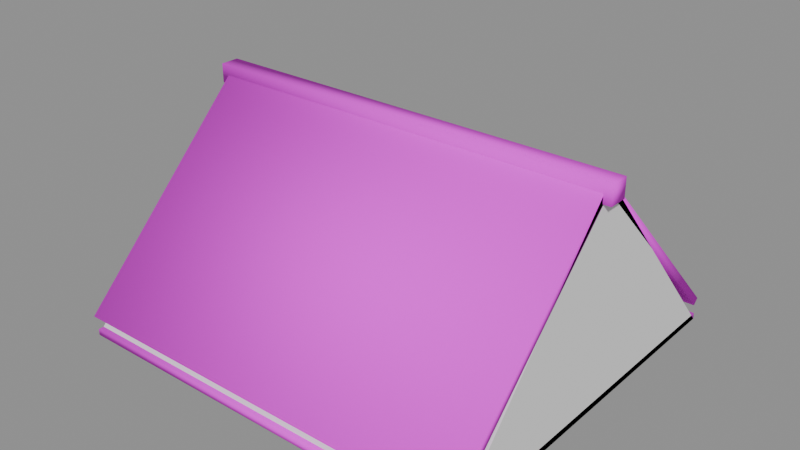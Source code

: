 # Source: tenda_01.blend  (saved by Blender 5.3.31; exported with 4.5.12 LTS)
import bpy
from mathutils import Matrix  # noqa: F401  (used for matrix-valued properties, if any)

bpy.ops.wm.read_factory_settings(use_empty=True)
scene = bpy.context.scene
scene.name = 'Scene'

# ---- images (referenced by path relative to the original .blend; pixels are not part of the script)
import os
ASSET_DIR = os.environ.get("B2B_ASSET_DIR", "")  # directory of the original .blend (textures are referenced by path, not embedded)
HERE = os.path.dirname(os.path.abspath(__file__))  # packed textures are extracted next to this script under _unpacked/

def load_image(name, relpath, width, height, colorspace="sRGB"):
    """Load a texture the original file referenced (path relative to the .blend, or extracted next to this script)."""
    p = next((c for c in (os.path.join(HERE, relpath), os.path.join(ASSET_DIR, relpath)) if relpath and os.path.exists(c)), "")
    if p:
        img = bpy.data.images.load(p, check_existing=True)
        img.name = name
    else:  # same state as the original file: an image datablock whose file is absent (Cycles renders it pink)
        img = bpy.data.images.new(name, width, height)
        img.source = "FILE"
        img.filepath = "//" + (relpath or name)
    img.colorspace_settings.name = colorspace
    return img
img_paleta_ventania_png = load_image('paleta_ventania.png', 'paleta_ventania.png', 1024, 1024, 'sRGB')

# ---- materials (node trees are filled in below, after node groups)
mat_m_paleta_ventania = bpy.data.materials.new('M_paleta_ventania')

# ---- material node trees
mat_m_paleta_ventania.use_nodes = True; mat_m_paleta_ventania.node_tree.nodes.clear()
_N = mat_m_paleta_ventania.node_tree.nodes; _L = mat_m_paleta_ventania.node_tree.links
n0 = _N.new('ShaderNodeBsdfPrincipled'); n0.name = 'Principled BSDF'; n0.location = (-200, 100)
n0.inputs[2].default_value = 1.0
n0.inputs[10].default_value = 0.005
n1 = _N.new('ShaderNodeOutputMaterial'); n1.name = 'Material Output'; n1.location = (200, 100)
n2 = _N.new('ShaderNodeTexImage'); n2.name = 'Image Texture'; n2.location = (0, 0)
n2.image = img_paleta_ventania_png
n2.interpolation = 'Closest'
_L.new(n0.outputs[0], n1.inputs[0])
_L.new(n2.outputs[0], n0.inputs[0])
n1.is_active_output = True

# ---- meshes
me_tenda_01 = bpy.data.meshes.new('tenda_01')
me_tenda_01.from_pydata([(-1.3, -1.219, 0.1366), (-1.3, -0.01664, 1.339), (-1.3, -1.183, 0.1013), (-1.3, 0.01872, 1.303), (1.3, -1.219, 0.1366), (1.3, -0.01664, 1.339), (1.3, -1.183, 0.1013), (1.3, 0.01872, 1.303), (-1.3, 1.183, 0.1013), (-1.3, -0.01872, 1.303), (-1.3, 1.219, 0.1366), (-1.3, 0.01664, 1.339), (1.3, 1.183, 0.1013), (1.3, -0.01872, 1.303), (1.3, 1.219, 0.1366), (1.3, 0.01664, 1.339), (-1.35, -0.06, 1.24), (-1.35, -0.06, 1.36), (-1.35, 0.06, 1.24), (-1.35, 0.06, 1.36), (1.35, -0.06, 1.24), (1.35, -0.06, 1.36), (1.35, 0.06, 1.24), (1.35, 0.06, 1.36), (-1.3, -1.2, 0.0), (-1.3, -1.2, 0.04), (-1.3, 1.2, 0.0), (-1.3, 1.2, 0.04), (1.3, -1.2, 0.0), (1.3, -1.2, 0.04), (1.3, 1.2, 0.0), (1.3, 1.2, 0.04)], [], [(0, 1, 3, 2), (2, 3, 7, 6), (6, 7, 5, 4), (4, 5, 1, 0), (2, 6, 4, 0), (7, 3, 1, 5), (8, 9, 11, 10), (10, 11, 15, 14), (14, 15, 13, 12), (12, 13, 9, 8), (10, 14, 12, 8), (15, 11, 9, 13), (16, 17, 19, 18), (18, 19, 23, 22), (22, 23, 21, 20), (20, 21, 17, 16), (18, 22, 20, 16), (23, 19, 17, 21), (24, 25, 27, 26), (26, 27, 31, 30), (30, 31, 29, 28), (28, 29, 25, 24), (26, 30, 28, 24), (31, 27, 25, 29)])
me_tenda_01.polygons.foreach_set('use_smooth', [True] * 24)
_k = set([(0, 1), (0, 2), (0, 4), (1, 3), (1, 5), (2, 3), (2, 6), (3, 7), (4, 5), (4, 6), (5, 7), (6, 7), (8, 9), (8, 10), (8, 12), (9, 11), (9, 13), (10, 11), (10, 14), (11, 15), (12, 13), (12, 14), (13, 15), (14, 15), (16, 17), (16, 18), (16, 20), (17, 19), (17, 21), (18, 19), (18, 22), (19, 23), (20, 21), (20, 22), (21, 23), (22, 23), (24, 25), (24, 26), (24, 28), (25, 27), (25, 29), (26, 27), (26, 30), (27, 31), (28, 29), (28, 30), (29, 31), (30, 31)])
me_tenda_01.attributes.new('sharp_edge', 'BOOLEAN', 'EDGE').data.foreach_set('value', [ (min(e.vertices), max(e.vertices)) in _k for e in me_tenda_01.edges])
_uv = me_tenda_01.uv_layers.new(name='UVMap')
_uv.uv.foreach_set('vector', [0.4375, 0.5625, 0.4375, 0.5625, 0.4375, 0.5625, 0.4375, 0.5625, 0.4375, 0.5625, 0.4375, 0.5625, 0.4375, 0.5625, 0.4375, 0.5625, 0.4375, 0.5625, 0.4375, 0.5625, 0.4375, 0.5625, 0.4375, 0.5625, 0.4375, 0.5625, 0.4375, 0.5625, 0.4375, 0.5625, 0.4375, 0.5625, 0.4375, 0.5625, 0.4375, 0.5625, 0.4375, 0.5625, 0.4375, 0.5625, 0.4375, 0.5625, 0.4375, 0.5625, 0.4375, 0.5625, 0.4375, 0.5625, 0.4375, 0.5625, 0.4375, 0.5625, 0.4375, 0.5625, 0.4375, 0.5625, 0.4375, 0.5625, 0.4375, 0.5625, 0.4375, 0.5625, 0.4375, 0.5625, 0.4375, 0.5625, 0.4375, 0.5625, 0.4375, 0.5625, 0.4375, 0.5625, 0.4375, 0.5625, 0.4375, 0.5625, 0.4375, 0.5625, 0.4375, 0.5625, 0.4375, 0.5625, 0.4375, 0.5625, 0.4375, 0.5625, 0.4375, 0.5625, 0.4375, 0.5625, 0.4375, 0.5625, 0.4375, 0.5625, 0.4375, 0.5625, 0.3125, 0.9375, 0.3125, 0.9375, 0.3125, 0.9375, 0.3125, 0.9375, 0.3125, 0.9375, 0.3125, 0.9375, 0.3125, 0.9375, 0.3125, 0.9375, 0.3125, 0.9375, 0.3125, 0.9375, 0.3125, 0.9375, 0.3125, 0.9375, 0.3125, 0.9375, 0.3125, 0.9375, 0.3125, 0.9375, 0.3125, 0.9375, 0.3125, 0.9375, 0.3125, 0.9375, 0.3125, 0.9375, 0.3125, 0.9375, 0.3125, 0.9375, 0.3125, 0.9375, 0.3125, 0.9375, 0.3125, 0.9375, 0.3125, 0.5625, 0.3125, 0.5625, 0.3125, 0.5625, 0.3125, 0.5625, 0.3125, 0.5625, 0.3125, 0.5625, 0.3125, 0.5625, 0.3125, 0.5625, 0.3125, 0.5625, 0.3125, 0.5625, 0.3125, 0.5625, 0.3125, 0.5625, 0.3125, 0.5625, 0.3125, 0.5625, 0.3125, 0.5625, 0.3125, 0.5625, 0.3125, 0.5625, 0.3125, 0.5625, 0.3125, 0.5625, 0.3125, 0.5625, 0.3125, 0.5625, 0.3125, 0.5625, 0.3125, 0.5625, 0.3125, 0.5625])
me_tenda_01.materials.append(mat_m_paleta_ventania)
me_tenda_01.update()
me_tenda_01_col = bpy.data.meshes.new('tenda_01-col')
me_tenda_01_col.from_pydata([(-1.3, -1.2, 0.0), (-1.3, 1.2, 0.0), (-1.3, 0.0, 1.35), (1.3, -1.2, 0.0), (1.3, 1.2, 0.0), (1.3, 0.0, 1.35)], [], [(1, 4, 3, 0), (5, 3, 4), (5, 4, 1, 2), (0, 2, 1), (0, 3, 5, 2)])
me_tenda_01_col.update()

# ---- objects
ob_tenda_01 = bpy.data.objects.new('tenda_01', me_tenda_01)
ob_tenda_01_convcolonly = bpy.data.objects.new('tenda_01-convcolonly', me_tenda_01_col)

# ---- transforms, parenting, visibility, modifiers, constraints
ob_tenda_01.location = (0.0, 0.0, 0.0)
ob_tenda_01_convcolonly.location = (0.0, 0.0, 0.0)

# ---- collection membership
scene.collection.objects.link(ob_tenda_01)
scene.collection.objects.link(ob_tenda_01_convcolonly)

# ---- scene / render settings (as saved in the file)
scene.frame_start = 1; scene.frame_end = 250; scene.frame_set(1)
scene.render.engine = 'BLENDER_EEVEE_NEXT'
scene.render.fps = 30
scene.render.bake_bias = 0.0
scene.render.bake_samples = 0
scene.render.compositor_device = 'GPU'
scene.eevee.use_volume_custom_range = False
scene.eevee.fast_gi_thickness_near = 0.1
scene.eevee.fast_gi_thickness_far = 0.0
scene.eevee.ray_tracing_options.screen_trace_thickness = 0.1
bpy.context.view_layer.update()

# ---- added for rendering (the .blend has no active camera and no usable light): camera, sun + grey world if the file has none
cam_auto = bpy.data.cameras.new('AutoCamera')
cam_auto.lens = 50.0
cam_auto.sensor_width = 36.0
cam_auto.clip_end = 1000.0
ob_auto_camera = bpy.data.objects.new('AutoCamera', cam_auto)
scene.collection.objects.link(ob_auto_camera)
ob_auto_camera.location = (3.59301, -4.31161, 3.5544)
ob_auto_camera.rotation_euler = (1.09748, -7.21219e-08, 0.694738)
scene.camera = ob_auto_camera
light_auto_sun = bpy.data.lights.new('AutoSun', 'SUN')
light_auto_sun.energy = 3.0
light_auto_sun.angle = 0.0523599
ob_auto_sun = bpy.data.objects.new('AutoSun', light_auto_sun)
scene.collection.objects.link(ob_auto_sun)
ob_auto_sun.rotation_euler = (0.872665, 0.174533, 0.523599)
if scene.world is None:
    world_auto = bpy.data.worlds.new('AutoWorld')
    world_auto.color = (0.3, 0.3, 0.3)
    scene.world = world_auto
bpy.context.view_layer.update()
